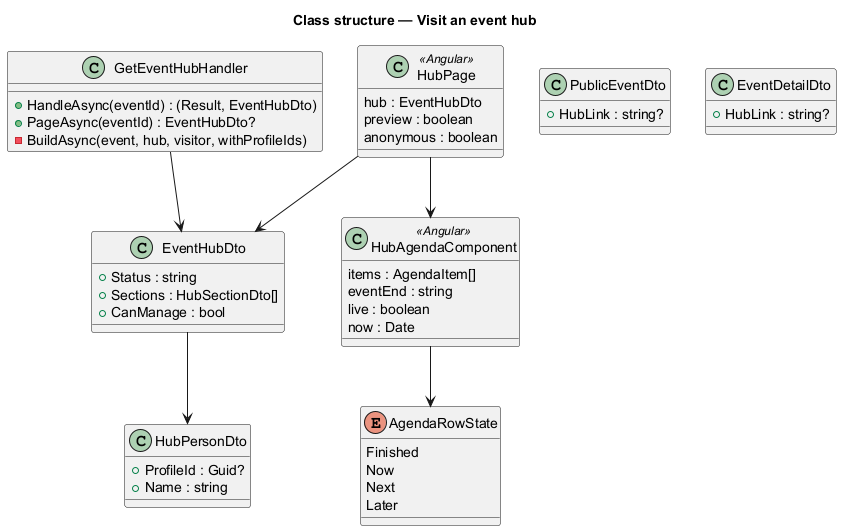

The diagram above was rendered by PlantUML. Its source (embedded in the PNG):
@startuml
title Class structure — Visit an event hub
class GetEventHubHandler {
  +HandleAsync(eventId) : (Result, EventHubDto)
  +PageAsync(eventId) : EventHubDto?
  -BuildAsync(event, hub, visitor, withProfileIds)
}
class EventHubDto {
  +Status : string
  +Sections : HubSectionDto[]
  +CanManage : bool
}
class HubPersonDto {
  +ProfileId : Guid?
  +Name : string
}
class PublicEventDto {
  +HubLink : string?
}
class EventDetailDto {
  +HubLink : string?
}
class HubPage <<Angular>> {
  hub : EventHubDto
  preview : boolean
  anonymous : boolean
}
class HubAgendaComponent <<Angular>> {
  items : AgendaItem[]
  eventEnd : string
  live : boolean
  now : Date
}
enum AgendaRowState {
  Finished
  Now
  Next
  Later
}
GetEventHubHandler --> EventHubDto
EventHubDto --> HubPersonDto
HubPage --> EventHubDto
HubPage --> HubAgendaComponent
HubAgendaComponent --> AgendaRowState
@enduml